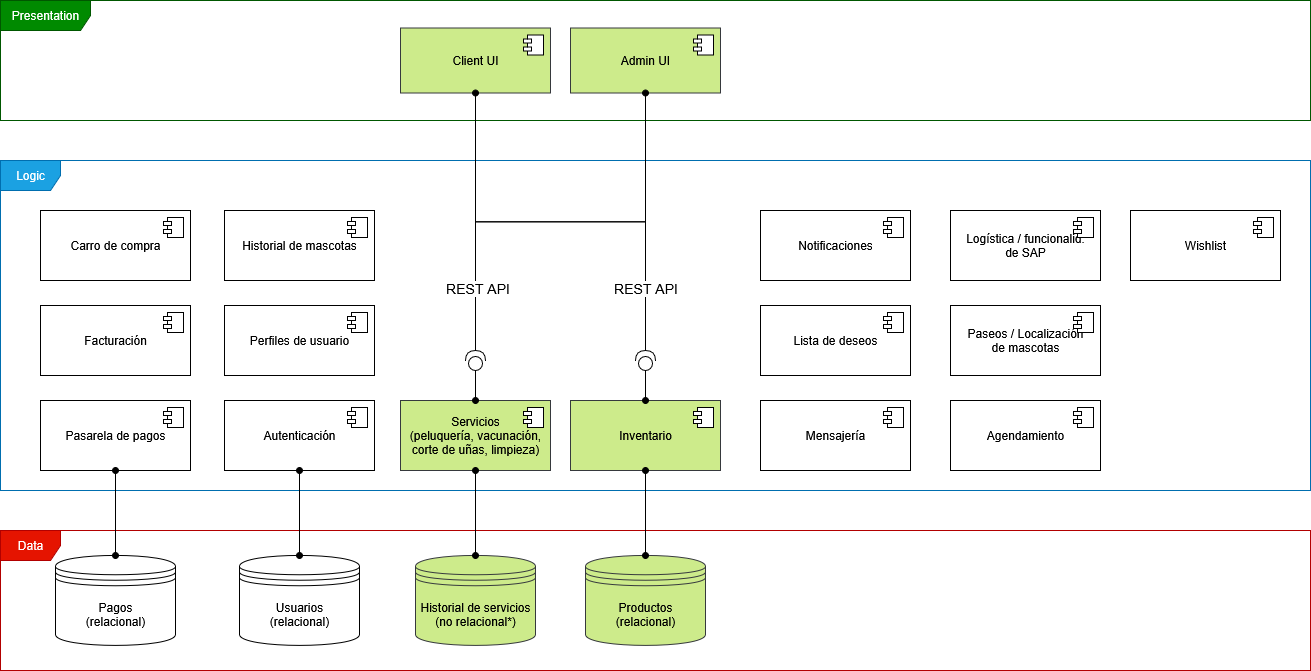

The diagram above was exported from draw.io. Its source (the exported page's mxGraphModel, read from the mxfile embedded in the PNG):
<mxGraphModel dx="1665" dy="800" grid="1" gridSize="10" guides="1" tooltips="1" connect="1" arrows="1" fold="1" page="1" pageScale="1" pageWidth="850" pageHeight="1100" math="0" shadow="0">
  <root>
    <mxCell id="0" />
    <mxCell id="1" parent="0" />
    <mxCell id="ABfwxtWCerOX3YU5O5hO-1" value="Presentation" style="shape=umlFrame;whiteSpace=wrap;html=1;pointerEvents=0;fillColor=#008a00;fontColor=#ffffff;strokeColor=#005700;width=90;height=30;movable=0;resizable=0;rotatable=0;deletable=0;editable=0;locked=1;connectable=0;" parent="1" vertex="1">
      <mxGeometry x="40" y="40" width="1310" height="120" as="geometry" />
    </mxCell>
    <mxCell id="4wXoB_pxkdGWAY0W9zJ3-3" value="Logic" style="shape=umlFrame;whiteSpace=wrap;html=1;pointerEvents=0;fillColor=#1ba1e2;fontColor=#ffffff;strokeColor=#006EAF;width=60;height=30;movable=0;resizable=0;rotatable=0;deletable=0;editable=0;locked=1;connectable=0;" parent="1" vertex="1">
      <mxGeometry x="40" y="200" width="1310" height="330" as="geometry" />
    </mxCell>
    <mxCell id="po684ndt0x1TW2cS3ZfH-11" value="&lt;div&gt;Data&lt;/div&gt;" style="shape=umlFrame;whiteSpace=wrap;html=1;pointerEvents=0;fillColor=#e51400;fontColor=#ffffff;strokeColor=#B20000;width=60;height=30;movable=0;resizable=0;rotatable=0;deletable=0;editable=0;locked=1;connectable=0;" parent="1" vertex="1">
      <mxGeometry x="40" y="570" width="1310" height="140" as="geometry" />
    </mxCell>
    <mxCell id="4wXoB_pxkdGWAY0W9zJ3-1" value="Client UI" style="html=1;dropTarget=0;whiteSpace=wrap;fillColor=#cdeb8b;strokeColor=#36393d;" parent="1" vertex="1">
      <mxGeometry x="440" y="67.5" width="150" height="65" as="geometry" />
    </mxCell>
    <mxCell id="4wXoB_pxkdGWAY0W9zJ3-2" value="" style="shape=module;jettyWidth=8;jettyHeight=4;" parent="4wXoB_pxkdGWAY0W9zJ3-1" vertex="1">
      <mxGeometry x="1" width="20" height="20" relative="1" as="geometry">
        <mxPoint x="-27" y="7" as="offset" />
      </mxGeometry>
    </mxCell>
    <mxCell id="VblINVqBYaHdQ1Aysufh-1" value="Pasarela de pagos" style="html=1;dropTarget=0;whiteSpace=wrap;" parent="1" vertex="1">
      <mxGeometry x="80" y="440" width="150" height="70" as="geometry" />
    </mxCell>
    <mxCell id="VblINVqBYaHdQ1Aysufh-2" value="" style="shape=module;jettyWidth=8;jettyHeight=4;" parent="VblINVqBYaHdQ1Aysufh-1" vertex="1">
      <mxGeometry x="1" width="20" height="20" relative="1" as="geometry">
        <mxPoint x="-27" y="7" as="offset" />
      </mxGeometry>
    </mxCell>
    <mxCell id="7R5kK2KQbLDvopwN3oMN-1" value="Carro de compra" style="html=1;dropTarget=0;whiteSpace=wrap;" parent="1" vertex="1">
      <mxGeometry x="80" y="250" width="150" height="70" as="geometry" />
    </mxCell>
    <mxCell id="7R5kK2KQbLDvopwN3oMN-2" value="" style="shape=module;jettyWidth=8;jettyHeight=4;" parent="7R5kK2KQbLDvopwN3oMN-1" vertex="1">
      <mxGeometry x="1" width="20" height="20" relative="1" as="geometry">
        <mxPoint x="-27" y="7" as="offset" />
      </mxGeometry>
    </mxCell>
    <mxCell id="po684ndt0x1TW2cS3ZfH-1" value="Autenticación" style="html=1;dropTarget=0;whiteSpace=wrap;" parent="1" vertex="1">
      <mxGeometry x="264" y="440" width="150" height="70" as="geometry" />
    </mxCell>
    <mxCell id="po684ndt0x1TW2cS3ZfH-2" value="" style="shape=module;jettyWidth=8;jettyHeight=4;" parent="po684ndt0x1TW2cS3ZfH-1" vertex="1">
      <mxGeometry x="1" width="20" height="20" relative="1" as="geometry">
        <mxPoint x="-27" y="7" as="offset" />
      </mxGeometry>
    </mxCell>
    <mxCell id="po684ndt0x1TW2cS3ZfH-3" value="Historial de mascotas" style="html=1;dropTarget=0;whiteSpace=wrap;" parent="1" vertex="1">
      <mxGeometry x="264" y="250" width="150" height="70" as="geometry" />
    </mxCell>
    <mxCell id="po684ndt0x1TW2cS3ZfH-4" value="" style="shape=module;jettyWidth=8;jettyHeight=4;" parent="po684ndt0x1TW2cS3ZfH-3" vertex="1">
      <mxGeometry x="1" width="20" height="20" relative="1" as="geometry">
        <mxPoint x="-27" y="7" as="offset" />
      </mxGeometry>
    </mxCell>
    <mxCell id="po684ndt0x1TW2cS3ZfH-5" value="Agendamiento" style="html=1;dropTarget=0;whiteSpace=wrap;" parent="1" vertex="1">
      <mxGeometry x="990" y="440" width="150" height="70" as="geometry" />
    </mxCell>
    <mxCell id="po684ndt0x1TW2cS3ZfH-6" value="" style="shape=module;jettyWidth=8;jettyHeight=4;" parent="po684ndt0x1TW2cS3ZfH-5" vertex="1">
      <mxGeometry x="1" width="20" height="20" relative="1" as="geometry">
        <mxPoint x="-27" y="7" as="offset" />
      </mxGeometry>
    </mxCell>
    <mxCell id="po684ndt0x1TW2cS3ZfH-7" value="Inventario" style="html=1;dropTarget=0;whiteSpace=wrap;fillColor=#cdeb8b;strokeColor=#36393d;" parent="1" vertex="1">
      <mxGeometry x="610" y="440" width="150" height="70" as="geometry" />
    </mxCell>
    <mxCell id="po684ndt0x1TW2cS3ZfH-8" value="" style="shape=module;jettyWidth=8;jettyHeight=4;" parent="po684ndt0x1TW2cS3ZfH-7" vertex="1">
      <mxGeometry x="1" width="20" height="20" relative="1" as="geometry">
        <mxPoint x="-27" y="7" as="offset" />
      </mxGeometry>
    </mxCell>
    <mxCell id="po684ndt0x1TW2cS3ZfH-9" value="&lt;div&gt;Servicios&lt;/div&gt;&lt;div&gt;(peluquería, vacunación, corte de uñas, limpieza)&lt;/div&gt;" style="html=1;dropTarget=0;whiteSpace=wrap;fillColor=#cdeb8b;strokeColor=#36393d;" parent="1" vertex="1">
      <mxGeometry x="440" y="440" width="150" height="70" as="geometry" />
    </mxCell>
    <mxCell id="po684ndt0x1TW2cS3ZfH-10" value="" style="shape=module;jettyWidth=8;jettyHeight=4;" parent="po684ndt0x1TW2cS3ZfH-9" vertex="1">
      <mxGeometry x="1" width="20" height="20" relative="1" as="geometry">
        <mxPoint x="-27" y="7" as="offset" />
      </mxGeometry>
    </mxCell>
    <mxCell id="SI_CGZzuWrFZ_YKIxu9q-1" value="&lt;div&gt;Usuarios&lt;/div&gt;&lt;div&gt;(relacional)&lt;/div&gt;" style="shape=datastore;whiteSpace=wrap;html=1;" parent="1" vertex="1">
      <mxGeometry x="279" y="595" width="120" height="90" as="geometry" />
    </mxCell>
    <mxCell id="SI_CGZzuWrFZ_YKIxu9q-2" value="&lt;div&gt;Productos&lt;/div&gt;&lt;div&gt;(relacional)&lt;/div&gt;" style="shape=datastore;whiteSpace=wrap;html=1;fillColor=#cdeb8b;strokeColor=#36393d;" parent="1" vertex="1">
      <mxGeometry x="625" y="595" width="120" height="90" as="geometry" />
    </mxCell>
    <mxCell id="SI_CGZzuWrFZ_YKIxu9q-3" value="&lt;div&gt;Pagos&lt;/div&gt;&lt;div&gt;(relacional)&lt;/div&gt;" style="shape=datastore;whiteSpace=wrap;html=1;" parent="1" vertex="1">
      <mxGeometry x="95" y="595" width="120" height="90" as="geometry" />
    </mxCell>
    <mxCell id="3sgwUicqQe1OERRGdEIo-1" value="&lt;div&gt;Notificaciones&lt;/div&gt;" style="html=1;dropTarget=0;whiteSpace=wrap;" parent="1" vertex="1">
      <mxGeometry x="800" y="250" width="150" height="70" as="geometry" />
    </mxCell>
    <mxCell id="3sgwUicqQe1OERRGdEIo-2" value="" style="shape=module;jettyWidth=8;jettyHeight=4;" parent="3sgwUicqQe1OERRGdEIo-1" vertex="1">
      <mxGeometry x="1" width="20" height="20" relative="1" as="geometry">
        <mxPoint x="-27" y="7" as="offset" />
      </mxGeometry>
    </mxCell>
    <mxCell id="avaNyCnjk08PDRbYuvc2-1" value="Lista de deseos" style="html=1;dropTarget=0;whiteSpace=wrap;" parent="1" vertex="1">
      <mxGeometry x="800" y="345" width="150" height="70" as="geometry" />
    </mxCell>
    <mxCell id="avaNyCnjk08PDRbYuvc2-2" value="" style="shape=module;jettyWidth=8;jettyHeight=4;" parent="avaNyCnjk08PDRbYuvc2-1" vertex="1">
      <mxGeometry x="1" width="20" height="20" relative="1" as="geometry">
        <mxPoint x="-27" y="7" as="offset" />
      </mxGeometry>
    </mxCell>
    <mxCell id="TiGMEmPQcZoCxxejtj5k-1" value="Wishlist" style="html=1;dropTarget=0;whiteSpace=wrap;" parent="1" vertex="1">
      <mxGeometry x="1170" y="250" width="150" height="70" as="geometry" />
    </mxCell>
    <mxCell id="TiGMEmPQcZoCxxejtj5k-2" value="" style="shape=module;jettyWidth=8;jettyHeight=4;" parent="TiGMEmPQcZoCxxejtj5k-1" vertex="1">
      <mxGeometry x="1" width="20" height="20" relative="1" as="geometry">
        <mxPoint x="-27" y="7" as="offset" />
      </mxGeometry>
    </mxCell>
    <mxCell id="buO95XpLRZ85YJ-mmLs--1" value="Mensajería" style="html=1;dropTarget=0;whiteSpace=wrap;" parent="1" vertex="1">
      <mxGeometry x="800" y="440" width="150" height="70" as="geometry" />
    </mxCell>
    <mxCell id="buO95XpLRZ85YJ-mmLs--2" value="" style="shape=module;jettyWidth=8;jettyHeight=4;" parent="buO95XpLRZ85YJ-mmLs--1" vertex="1">
      <mxGeometry x="1" width="20" height="20" relative="1" as="geometry">
        <mxPoint x="-27" y="7" as="offset" />
      </mxGeometry>
    </mxCell>
    <mxCell id="_apu40pOlxrJPEVIbYyL-1" value="&lt;div&gt;Historial de servicios&lt;/div&gt;&lt;div&gt;(no relacional*)&lt;/div&gt;" style="shape=datastore;whiteSpace=wrap;html=1;fillColor=#cdeb8b;strokeColor=#36393d;" parent="1" vertex="1">
      <mxGeometry x="455" y="595" width="120" height="90" as="geometry" />
    </mxCell>
    <mxCell id="YZvfQ9n8gxDCiLUE4CEW-1" value="&lt;div&gt;Perfiles de usuario&lt;/div&gt;" style="html=1;dropTarget=0;whiteSpace=wrap;" parent="1" vertex="1">
      <mxGeometry x="264" y="345" width="150" height="70" as="geometry" />
    </mxCell>
    <mxCell id="YZvfQ9n8gxDCiLUE4CEW-2" value="" style="shape=module;jettyWidth=8;jettyHeight=4;" parent="YZvfQ9n8gxDCiLUE4CEW-1" vertex="1">
      <mxGeometry x="1" width="20" height="20" relative="1" as="geometry">
        <mxPoint x="-27" y="7" as="offset" />
      </mxGeometry>
    </mxCell>
    <mxCell id="UmfGnAF3OIdlyq5tXzN5-5" value="&lt;div&gt;Logística / funcionalid.&lt;/div&gt;&lt;div&gt;de SAP&lt;/div&gt;" style="html=1;dropTarget=0;whiteSpace=wrap;" parent="1" vertex="1">
      <mxGeometry x="990" y="250" width="150" height="70" as="geometry" />
    </mxCell>
    <mxCell id="UmfGnAF3OIdlyq5tXzN5-6" value="" style="shape=module;jettyWidth=8;jettyHeight=4;" parent="UmfGnAF3OIdlyq5tXzN5-5" vertex="1">
      <mxGeometry x="1" width="20" height="20" relative="1" as="geometry">
        <mxPoint x="-27" y="7" as="offset" />
      </mxGeometry>
    </mxCell>
    <mxCell id="yL2ceSfgg2PfCe_MDbAv-1" value="&lt;div&gt;Paseos / Localización&lt;/div&gt;&lt;div&gt;de mascotas&lt;/div&gt;" style="html=1;dropTarget=0;whiteSpace=wrap;" parent="1" vertex="1">
      <mxGeometry x="990" y="345" width="150" height="70" as="geometry" />
    </mxCell>
    <mxCell id="yL2ceSfgg2PfCe_MDbAv-2" value="" style="shape=module;jettyWidth=8;jettyHeight=4;" parent="yL2ceSfgg2PfCe_MDbAv-1" vertex="1">
      <mxGeometry x="1" width="20" height="20" relative="1" as="geometry">
        <mxPoint x="-27" y="7" as="offset" />
      </mxGeometry>
    </mxCell>
    <mxCell id="XKIxt_VNRHgvNYAav1n2-1" value="Facturación" style="html=1;dropTarget=0;whiteSpace=wrap;" parent="1" vertex="1">
      <mxGeometry x="80" y="345" width="150" height="70" as="geometry" />
    </mxCell>
    <mxCell id="XKIxt_VNRHgvNYAav1n2-2" value="" style="shape=module;jettyWidth=8;jettyHeight=4;" parent="XKIxt_VNRHgvNYAav1n2-1" vertex="1">
      <mxGeometry x="1" width="20" height="20" relative="1" as="geometry">
        <mxPoint x="-27" y="7" as="offset" />
      </mxGeometry>
    </mxCell>
    <mxCell id="mk6-wNukadY9__G0i5d7-1" style="edgeStyle=orthogonalEdgeStyle;rounded=0;orthogonalLoop=1;jettySize=auto;html=1;exitX=0.5;exitY=1;exitDx=0;exitDy=0;entryX=0.5;entryY=0;entryDx=0;entryDy=0;endArrow=oval;endFill=1;startArrow=oval;startFill=1;" parent="1" source="VblINVqBYaHdQ1Aysufh-1" target="SI_CGZzuWrFZ_YKIxu9q-3" edge="1">
      <mxGeometry relative="1" as="geometry" />
    </mxCell>
    <mxCell id="_apu40pOlxrJPEVIbYyL-2" style="edgeStyle=orthogonalEdgeStyle;rounded=0;orthogonalLoop=1;jettySize=auto;html=1;exitX=0.5;exitY=1;exitDx=0;exitDy=0;entryX=0.5;entryY=0;entryDx=0;entryDy=0;endArrow=oval;endFill=1;startArrow=oval;startFill=1;" parent="1" source="po684ndt0x1TW2cS3ZfH-1" target="SI_CGZzuWrFZ_YKIxu9q-1" edge="1">
      <mxGeometry relative="1" as="geometry" />
    </mxCell>
    <mxCell id="_apu40pOlxrJPEVIbYyL-4" style="edgeStyle=orthogonalEdgeStyle;rounded=0;orthogonalLoop=1;jettySize=auto;html=1;exitX=0.5;exitY=1;exitDx=0;exitDy=0;entryX=0.5;entryY=0;entryDx=0;entryDy=0;endArrow=oval;endFill=1;startArrow=oval;startFill=1;" parent="1" source="po684ndt0x1TW2cS3ZfH-7" target="SI_CGZzuWrFZ_YKIxu9q-2" edge="1">
      <mxGeometry relative="1" as="geometry" />
    </mxCell>
    <mxCell id="UmfGnAF3OIdlyq5tXzN5-4" style="edgeStyle=orthogonalEdgeStyle;rounded=0;orthogonalLoop=1;jettySize=auto;html=1;exitX=0.5;exitY=1;exitDx=0;exitDy=0;entryX=0.5;entryY=0;entryDx=0;entryDy=0;endArrow=oval;endFill=1;startArrow=oval;startFill=1;" parent="1" source="po684ndt0x1TW2cS3ZfH-9" target="_apu40pOlxrJPEVIbYyL-1" edge="1">
      <mxGeometry relative="1" as="geometry" />
    </mxCell>
    <mxCell id="NvzeFtcwXOkCcc_oXwTZ-9" value="Admin UI" style="html=1;dropTarget=0;whiteSpace=wrap;fillColor=#cdeb8b;strokeColor=#36393d;" parent="1" vertex="1">
      <mxGeometry x="610" y="67.5" width="150" height="65" as="geometry" />
    </mxCell>
    <mxCell id="NvzeFtcwXOkCcc_oXwTZ-10" value="" style="shape=module;jettyWidth=8;jettyHeight=4;" parent="NvzeFtcwXOkCcc_oXwTZ-9" vertex="1">
      <mxGeometry x="1" width="20" height="20" relative="1" as="geometry">
        <mxPoint x="-27" y="7" as="offset" />
      </mxGeometry>
    </mxCell>
    <mxCell id="NvzeFtcwXOkCcc_oXwTZ-17" style="edgeStyle=orthogonalEdgeStyle;shape=connector;rounded=0;orthogonalLoop=1;jettySize=auto;html=1;exitX=0;exitY=0.5;exitDx=0;exitDy=0;exitPerimeter=0;entryX=0.5;entryY=0;entryDx=0;entryDy=0;strokeColor=default;align=center;verticalAlign=middle;fontFamily=Helvetica;fontSize=11;fontColor=default;labelBackgroundColor=default;startArrow=none;startFill=0;endArrow=oval;endFill=1;" parent="1" source="NvzeFtcwXOkCcc_oXwTZ-11" target="po684ndt0x1TW2cS3ZfH-9" edge="1">
      <mxGeometry relative="1" as="geometry" />
    </mxCell>
    <mxCell id="NvzeFtcwXOkCcc_oXwTZ-32" style="edgeStyle=orthogonalEdgeStyle;shape=connector;rounded=0;orthogonalLoop=1;jettySize=auto;html=1;exitX=1;exitY=0.5;exitDx=0;exitDy=0;exitPerimeter=0;entryX=0.5;entryY=1;entryDx=0;entryDy=0;strokeColor=default;align=center;verticalAlign=middle;fontFamily=Helvetica;fontSize=11;fontColor=default;labelBackgroundColor=default;startArrow=none;startFill=0;endArrow=oval;endFill=1;" parent="1" source="NvzeFtcwXOkCcc_oXwTZ-11" target="NvzeFtcwXOkCcc_oXwTZ-9" edge="1">
      <mxGeometry relative="1" as="geometry" />
    </mxCell>
    <mxCell id="NvzeFtcwXOkCcc_oXwTZ-34" value="REST API" style="edgeLabel;html=1;align=center;verticalAlign=middle;resizable=0;points=[];fontFamily=Helvetica;fontSize=14;fontColor=default;labelBackgroundColor=default;" parent="NvzeFtcwXOkCcc_oXwTZ-32" connectable="0" vertex="1">
      <mxGeometry x="-0.7074" y="-1" relative="1" as="geometry">
        <mxPoint as="offset" />
      </mxGeometry>
    </mxCell>
    <mxCell id="NvzeFtcwXOkCcc_oXwTZ-11" value="" style="shape=providedRequiredInterface;html=1;verticalLabelPosition=bottom;sketch=0;fontFamily=Helvetica;fontSize=11;fontColor=default;labelBackgroundColor=default;rotation=-90;" parent="1" vertex="1">
      <mxGeometry x="505" y="390" width="20" height="20" as="geometry" />
    </mxCell>
    <mxCell id="NvzeFtcwXOkCcc_oXwTZ-15" style="edgeStyle=orthogonalEdgeStyle;shape=connector;rounded=0;orthogonalLoop=1;jettySize=auto;html=1;exitX=0;exitY=0.5;exitDx=0;exitDy=0;exitPerimeter=0;entryX=0.5;entryY=0;entryDx=0;entryDy=0;strokeColor=default;align=center;verticalAlign=middle;fontFamily=Helvetica;fontSize=11;fontColor=default;labelBackgroundColor=default;startArrow=none;startFill=0;endArrow=oval;endFill=1;" parent="1" source="NvzeFtcwXOkCcc_oXwTZ-13" target="po684ndt0x1TW2cS3ZfH-7" edge="1">
      <mxGeometry relative="1" as="geometry" />
    </mxCell>
    <mxCell id="NvzeFtcwXOkCcc_oXwTZ-31" style="edgeStyle=orthogonalEdgeStyle;shape=connector;rounded=0;orthogonalLoop=1;jettySize=auto;html=1;exitX=1;exitY=0.5;exitDx=0;exitDy=0;exitPerimeter=0;entryX=0.5;entryY=1;entryDx=0;entryDy=0;strokeColor=default;align=center;verticalAlign=middle;fontFamily=Helvetica;fontSize=11;fontColor=default;labelBackgroundColor=default;startArrow=none;startFill=0;endArrow=oval;endFill=1;" parent="1" source="NvzeFtcwXOkCcc_oXwTZ-13" target="4wXoB_pxkdGWAY0W9zJ3-1" edge="1">
      <mxGeometry relative="1" as="geometry" />
    </mxCell>
    <mxCell id="NvzeFtcwXOkCcc_oXwTZ-33" value="REST API" style="edgeLabel;html=1;align=center;verticalAlign=middle;resizable=0;points=[];fontFamily=Helvetica;fontSize=14;fontColor=default;labelBackgroundColor=default;" parent="NvzeFtcwXOkCcc_oXwTZ-31" connectable="0" vertex="1">
      <mxGeometry x="-0.7074" y="1" relative="1" as="geometry">
        <mxPoint as="offset" />
      </mxGeometry>
    </mxCell>
    <mxCell id="NvzeFtcwXOkCcc_oXwTZ-13" value="" style="shape=providedRequiredInterface;html=1;verticalLabelPosition=bottom;sketch=0;fontFamily=Helvetica;fontSize=11;fontColor=default;labelBackgroundColor=default;rotation=-90;" parent="1" vertex="1">
      <mxGeometry x="675" y="390" width="20" height="20" as="geometry" />
    </mxCell>
  </root>
</mxGraphModel>